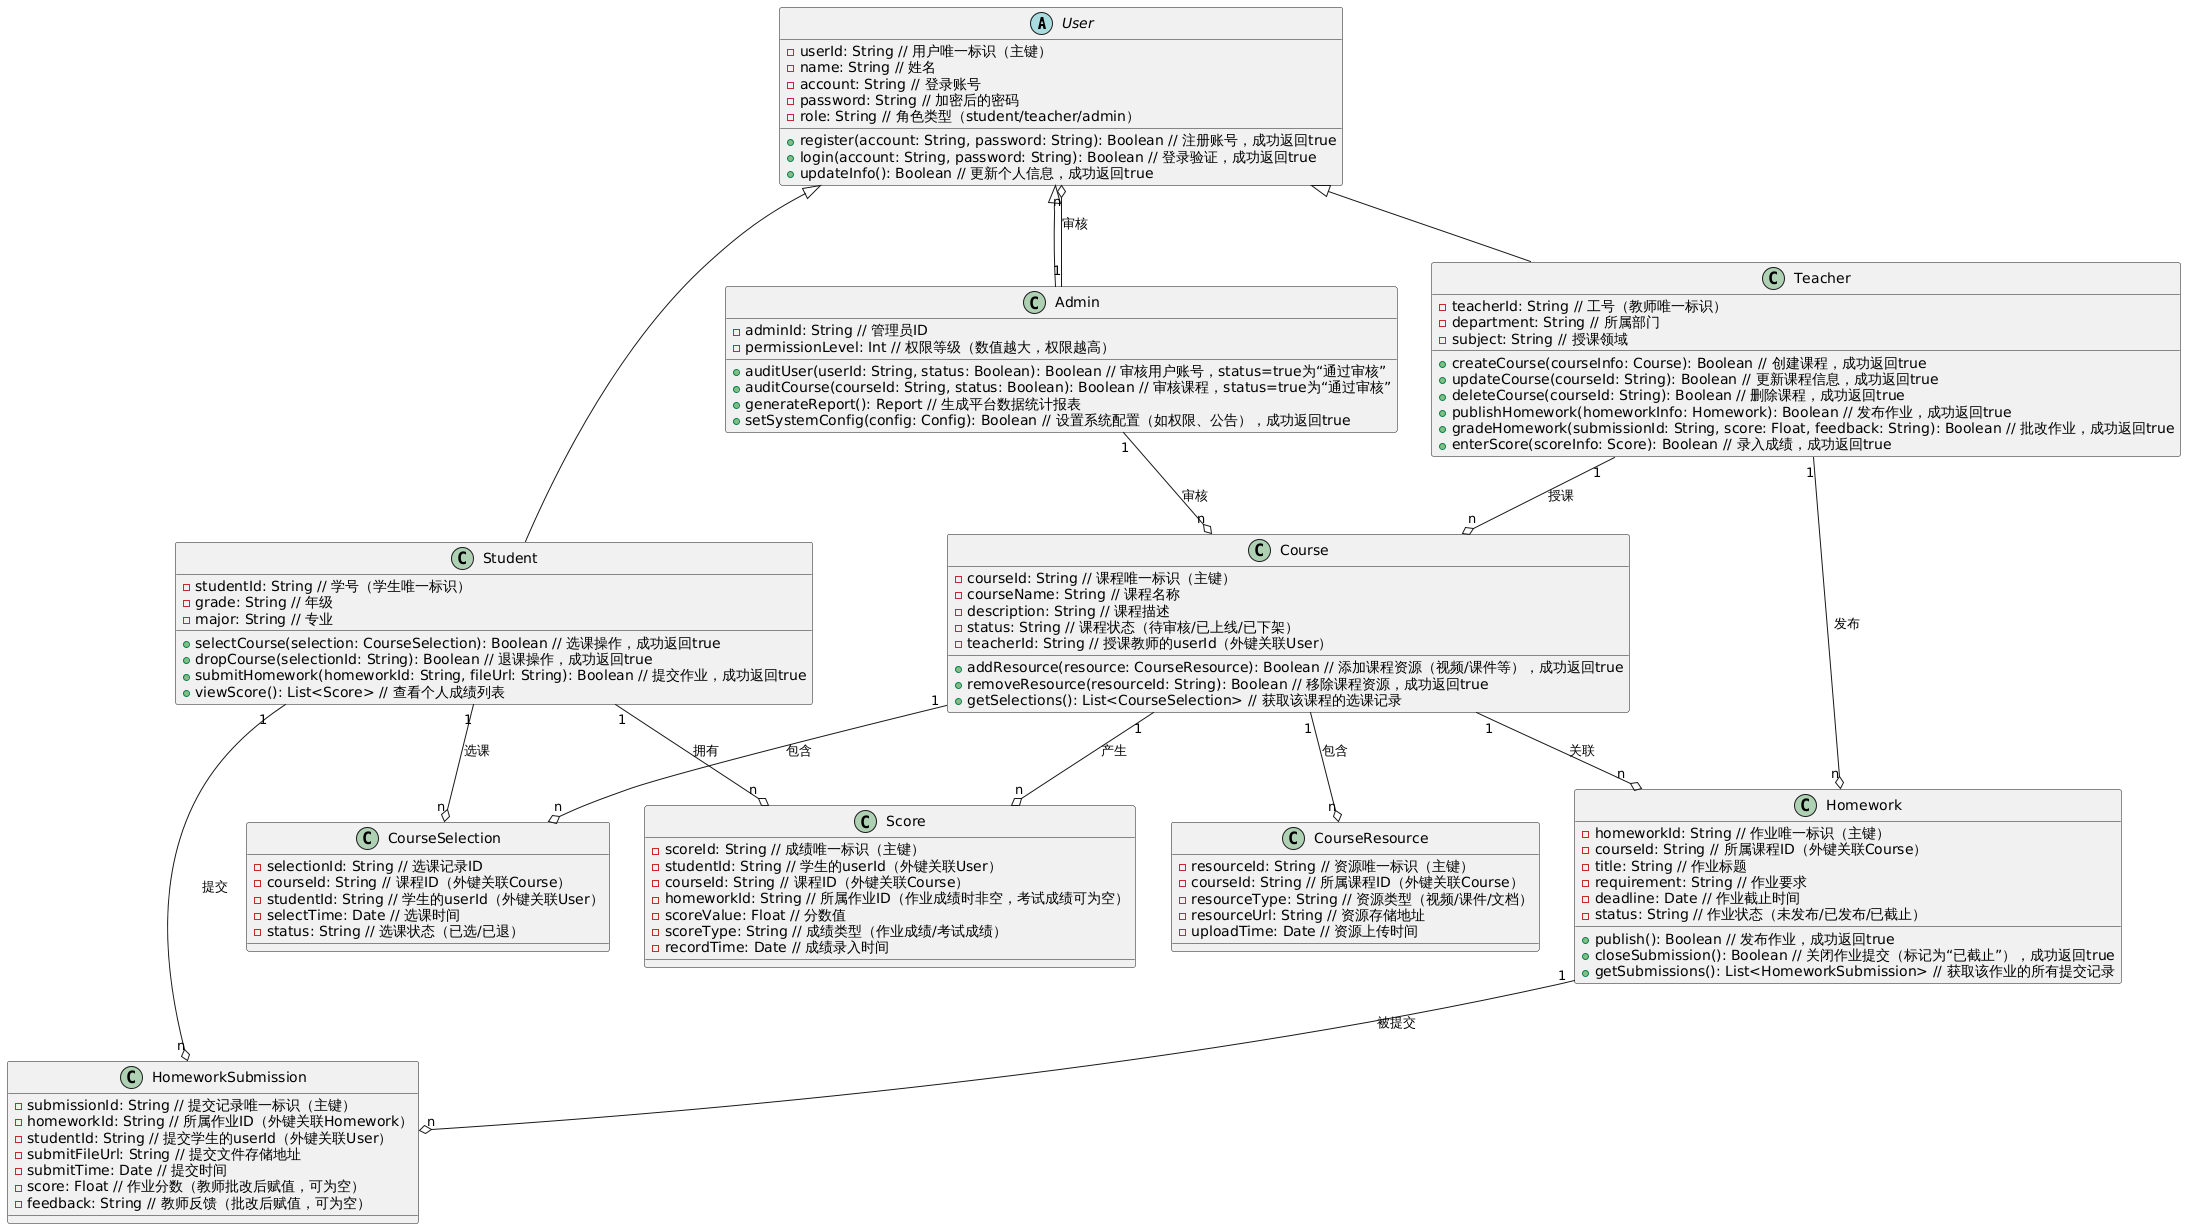

The diagram above was rendered by PlantUML. Its source (embedded in the PNG):
@startuml
' 基础用户类（抽象，作为学生、教师、管理员的父类）
abstract class User {
  - userId: String // 用户唯一标识（主键）
  - name: String // 姓名
  - account: String // 登录账号
  - password: String // 加密后的密码
  - role: String // 角色类型（student/teacher/admin）
  + register(account: String, password: String): Boolean // 注册账号，成功返回true
  + login(account: String, password: String): Boolean // 登录验证，成功返回true
  + updateInfo(): Boolean // 更新个人信息，成功返回true
}

' 学生类（继承自User）
class Student extends User {
  - studentId: String // 学号（学生唯一标识）
  - grade: String // 年级
  - major: String // 专业
  + selectCourse(selection: CourseSelection): Boolean // 选课操作，成功返回true
  + dropCourse(selectionId: String): Boolean // 退课操作，成功返回true
  + submitHomework(homeworkId: String, fileUrl: String): Boolean // 提交作业，成功返回true
  + viewScore(): List<Score> // 查看个人成绩列表
}

' 教师类（继承自User）
class Teacher extends User {
  - teacherId: String // 工号（教师唯一标识）
  - department: String // 所属部门
  - subject: String // 授课领域
  + createCourse(courseInfo: Course): Boolean // 创建课程，成功返回true
  + updateCourse(courseId: String): Boolean // 更新课程信息，成功返回true
  + deleteCourse(courseId: String): Boolean // 删除课程，成功返回true
  + publishHomework(homeworkInfo: Homework): Boolean // 发布作业，成功返回true
  + gradeHomework(submissionId: String, score: Float, feedback: String): Boolean // 批改作业，成功返回true
  + enterScore(scoreInfo: Score): Boolean // 录入成绩，成功返回true
}

' 管理员类（继承自User）
class Admin extends User {
  - adminId: String // 管理员ID
  - permissionLevel: Int // 权限等级（数值越大，权限越高）
  + auditUser(userId: String, status: Boolean): Boolean // 审核用户账号，status=true为“通过审核”
  + auditCourse(courseId: String, status: Boolean): Boolean // 审核课程，status=true为“通过审核”
  + generateReport(): Report // 生成平台数据统计报表
  + setSystemConfig(config: Config): Boolean // 设置系统配置（如权限、公告），成功返回true
}

' 课程类
class Course {
  - courseId: String // 课程唯一标识（主键）
  - courseName: String // 课程名称
  - description: String // 课程描述
  - status: String // 课程状态（待审核/已上线/已下架）
  - teacherId: String // 授课教师的userId（外键关联User）
  + addResource(resource: CourseResource): Boolean // 添加课程资源（视频/课件等），成功返回true
  + removeResource(resourceId: String): Boolean // 移除课程资源，成功返回true
  + getSelections(): List<CourseSelection> // 获取该课程的选课记录
}

' 课程资源类
class CourseResource {
  - resourceId: String // 资源唯一标识（主键）
  - courseId: String // 所属课程ID（外键关联Course）
  - resourceType: String // 资源类型（视频/课件/文档）
  - resourceUrl: String // 资源存储地址
  - uploadTime: Date // 资源上传时间
}

' 选课关联类（处理Course与Student的多对多关系）
class CourseSelection {
  - selectionId: String // 选课记录ID
  - courseId: String // 课程ID（外键关联Course）
  - studentId: String // 学生的userId（外键关联User）
  - selectTime: Date // 选课时间
  - status: String // 选课状态（已选/已退）
}

' 作业类
class Homework {
  - homeworkId: String // 作业唯一标识（主键）
  - courseId: String // 所属课程ID（外键关联Course）
  - title: String // 作业标题
  - requirement: String // 作业要求
  - deadline: Date // 作业截止时间
  - status: String // 作业状态（未发布/已发布/已截止）
  + publish(): Boolean // 发布作业，成功返回true
  + closeSubmission(): Boolean // 关闭作业提交（标记为“已截止”），成功返回true
  + getSubmissions(): List<HomeworkSubmission> // 获取该作业的所有提交记录
}

' 作业提交类
class HomeworkSubmission {
  - submissionId: String // 提交记录唯一标识（主键）
  - homeworkId: String // 所属作业ID（外键关联Homework）
  - studentId: String // 提交学生的userId（外键关联User）
  - submitFileUrl: String // 提交文件存储地址
  - submitTime: Date // 提交时间
  - score: Float // 作业分数（教师批改后赋值，可为空）
  - feedback: String // 教师反馈（批改后赋值，可为空）
}

' 成绩类
class Score {
  - scoreId: String // 成绩唯一标识（主键）
  - studentId: String // 学生的userId（外键关联User）
  - courseId: String // 课程ID（外键关联Course）
  - homeworkId: String // 所属作业ID（作业成绩时非空，考试成绩可为空）
  - scoreValue: Float // 分数值
  - scoreType: String // 成绩类型（作业成绩/考试成绩）
  - recordTime: Date // 成绩录入时间
}



' 1对多关联：教师 → 课程
Teacher "1" --o "n" Course : 授课

' 1对多关联：课程 → 资源
Course "1" --o "n" CourseResource : 包含

' 1对多关联：教师 → 作业
Teacher "1" --o "n" Homework : 发布

' 1对多关联：课程 → 作业
Course "1" --o "n" Homework : 关联

' 1对多关联：作业 → 提交记录
Homework "1" --o "n" HomeworkSubmission : 被提交

' 1对多关联：学生 → 提交记录
Student "1" --o "n" HomeworkSubmission : 提交

' 1对多关联：学生 → 成绩
Student "1" --o "n" Score : 拥有

' 1对多关联：课程 → 成绩
Course "1" --o "n" Score : 产生

' 1对多关联：管理员 → 用户
Admin "1" --o "n" User : 审核

' 1对多关联：管理员 → 课程
Admin "1" --o "n" Course : 审核

' 1对多关联：课程 → 选课记录
Course "1" --o "n" CourseSelection : 包含

' 1对多关联：学生 → 选课记录
Student "1" --o "n" CourseSelection : 选课
@enduml